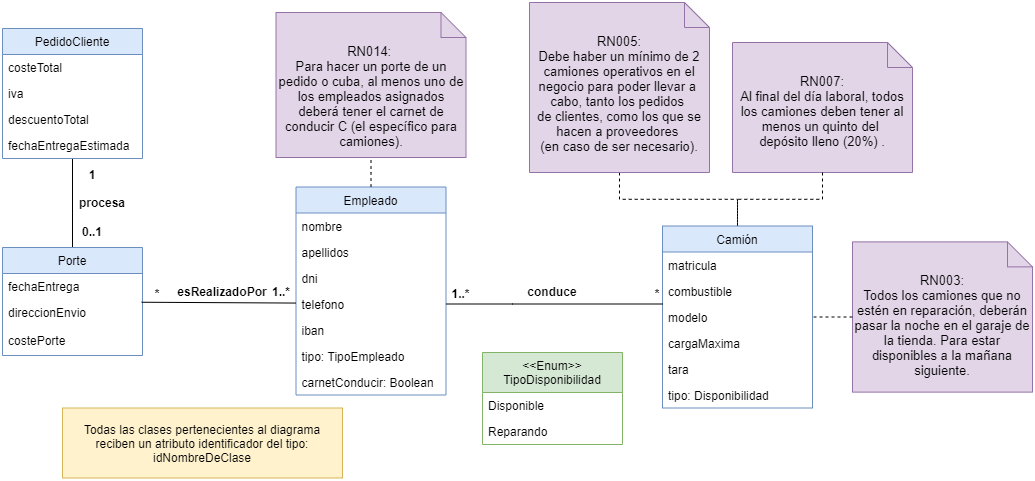

The diagram above was exported from draw.io. Its source (the exported page's mxGraphModel, read from the mxfile embedded in the PNG):
<mxGraphModel dx="269" dy="249" grid="1" gridSize="10" guides="1" tooltips="1" connect="1" arrows="1" fold="1" page="1" pageScale="1" pageWidth="827" pageHeight="1169" math="0" shadow="0">
  <root>
    <mxCell id="YrWHlkpTCd8W8aid4kXS-0" />
    <mxCell id="YrWHlkpTCd8W8aid4kXS-1" parent="YrWHlkpTCd8W8aid4kXS-0" />
    <mxCell id="EyWGApDAbhzqrM-u7KGw-4" style="edgeStyle=orthogonalEdgeStyle;rounded=0;orthogonalLoop=1;jettySize=auto;html=1;endArrow=none;endFill=0;entryX=0.5;entryY=0;entryDx=0;entryDy=0;" parent="YrWHlkpTCd8W8aid4kXS-1" source="EyWGApDAbhzqrM-u7KGw-5" target="ZK1Gw-kCXp6KYPDztH9l-0" edge="1">
      <mxGeometry relative="1" as="geometry">
        <mxPoint x="240.05882352941194" y="584" as="targetPoint" />
        <Array as="points" />
      </mxGeometry>
    </mxCell>
    <mxCell id="EyWGApDAbhzqrM-u7KGw-5" value="PedidoCliente" style="swimlane;fontStyle=0;childLayout=stackLayout;horizontal=1;startSize=26;fillColor=#dae8fc;horizontalStack=0;resizeParent=1;resizeParentMax=0;resizeLast=0;collapsible=1;marginBottom=0;strokeColor=#6c8ebf;" parent="YrWHlkpTCd8W8aid4kXS-1" vertex="1">
      <mxGeometry x="120" y="366" width="140" height="130" as="geometry" />
    </mxCell>
    <mxCell id="EyWGApDAbhzqrM-u7KGw-6" value="costeTotal" style="text;strokeColor=none;fillColor=none;align=left;verticalAlign=top;spacingLeft=4;spacingRight=4;overflow=hidden;rotatable=0;points=[[0,0.5],[1,0.5]];portConstraint=eastwest;" parent="EyWGApDAbhzqrM-u7KGw-5" vertex="1">
      <mxGeometry y="26" width="140" height="26" as="geometry" />
    </mxCell>
    <mxCell id="EyWGApDAbhzqrM-u7KGw-7" value="iva" style="text;strokeColor=none;fillColor=none;align=left;verticalAlign=top;spacingLeft=4;spacingRight=4;overflow=hidden;rotatable=0;points=[[0,0.5],[1,0.5]];portConstraint=eastwest;" parent="EyWGApDAbhzqrM-u7KGw-5" vertex="1">
      <mxGeometry y="52" width="140" height="26" as="geometry" />
    </mxCell>
    <mxCell id="EyWGApDAbhzqrM-u7KGw-8" value="descuentoTotal" style="text;strokeColor=none;fillColor=none;align=left;verticalAlign=top;spacingLeft=4;spacingRight=4;overflow=hidden;rotatable=0;points=[[0,0.5],[1,0.5]];portConstraint=eastwest;" parent="EyWGApDAbhzqrM-u7KGw-5" vertex="1">
      <mxGeometry y="78" width="140" height="26" as="geometry" />
    </mxCell>
    <mxCell id="EyWGApDAbhzqrM-u7KGw-9" value="fechaEntregaEstimada" style="text;strokeColor=none;fillColor=none;align=left;verticalAlign=top;spacingLeft=4;spacingRight=4;overflow=hidden;rotatable=0;points=[[0,0.5],[1,0.5]];portConstraint=eastwest;" parent="EyWGApDAbhzqrM-u7KGw-5" vertex="1">
      <mxGeometry y="104" width="140" height="26" as="geometry" />
    </mxCell>
    <mxCell id="EyWGApDAbhzqrM-u7KGw-23" value="1" style="text;align=center;fontStyle=1;verticalAlign=middle;spacingLeft=3;spacingRight=3;strokeColor=none;rotatable=0;points=[[0,0.5],[1,0.5]];portConstraint=eastwest;" parent="YrWHlkpTCd8W8aid4kXS-1" vertex="1">
      <mxGeometry x="195" y="496" width="30" height="31" as="geometry" />
    </mxCell>
    <mxCell id="EyWGApDAbhzqrM-u7KGw-24" value="0..1" style="text;align=center;fontStyle=1;verticalAlign=middle;spacingLeft=3;spacingRight=3;strokeColor=none;rotatable=0;points=[[0,0.5],[1,0.5]];portConstraint=eastwest;" parent="YrWHlkpTCd8W8aid4kXS-1" vertex="1">
      <mxGeometry x="190" y="554" width="40" height="30" as="geometry" />
    </mxCell>
    <mxCell id="EyWGApDAbhzqrM-u7KGw-31" value="procesa" style="text;align=center;fontStyle=1;verticalAlign=middle;spacingLeft=3;spacingRight=3;strokeColor=none;rotatable=0;points=[[0,0.5],[1,0.5]];portConstraint=eastwest;" parent="YrWHlkpTCd8W8aid4kXS-1" vertex="1">
      <mxGeometry x="180" y="527" width="80" height="26" as="geometry" />
    </mxCell>
    <mxCell id="UmcsU3VRYhidWVZOG0F6-0" value="Empleado" style="swimlane;fontStyle=0;childLayout=stackLayout;horizontal=1;startSize=26;fillColor=#dae8fc;horizontalStack=0;resizeParent=1;resizeParentMax=0;resizeLast=0;collapsible=1;marginBottom=0;strokeColor=#6c8ebf;" parent="YrWHlkpTCd8W8aid4kXS-1" vertex="1">
      <mxGeometry x="413.5" y="524.5" width="150" height="208" as="geometry" />
    </mxCell>
    <mxCell id="UmcsU3VRYhidWVZOG0F6-1" value="nombre" style="text;strokeColor=none;fillColor=none;align=left;verticalAlign=top;spacingLeft=4;spacingRight=4;overflow=hidden;rotatable=0;points=[[0,0.5],[1,0.5]];portConstraint=eastwest;" parent="UmcsU3VRYhidWVZOG0F6-0" vertex="1">
      <mxGeometry y="26" width="150" height="26" as="geometry" />
    </mxCell>
    <mxCell id="UmcsU3VRYhidWVZOG0F6-2" value="apellidos" style="text;strokeColor=none;fillColor=none;align=left;verticalAlign=top;spacingLeft=4;spacingRight=4;overflow=hidden;rotatable=0;points=[[0,0.5],[1,0.5]];portConstraint=eastwest;" parent="UmcsU3VRYhidWVZOG0F6-0" vertex="1">
      <mxGeometry y="52" width="150" height="26" as="geometry" />
    </mxCell>
    <mxCell id="UmcsU3VRYhidWVZOG0F6-3" value="dni" style="text;strokeColor=none;fillColor=none;align=left;verticalAlign=top;spacingLeft=4;spacingRight=4;overflow=hidden;rotatable=0;points=[[0,0.5],[1,0.5]];portConstraint=eastwest;" parent="UmcsU3VRYhidWVZOG0F6-0" vertex="1">
      <mxGeometry y="78" width="150" height="26" as="geometry" />
    </mxCell>
    <mxCell id="UmcsU3VRYhidWVZOG0F6-4" value="telefono" style="text;strokeColor=none;fillColor=none;align=left;verticalAlign=top;spacingLeft=4;spacingRight=4;overflow=hidden;rotatable=0;points=[[0,0.5],[1,0.5]];portConstraint=eastwest;" parent="UmcsU3VRYhidWVZOG0F6-0" vertex="1">
      <mxGeometry y="104" width="150" height="26" as="geometry" />
    </mxCell>
    <mxCell id="UmcsU3VRYhidWVZOG0F6-5" value="iban" style="text;strokeColor=none;fillColor=none;align=left;verticalAlign=top;spacingLeft=4;spacingRight=4;overflow=hidden;rotatable=0;points=[[0,0.5],[1,0.5]];portConstraint=eastwest;" parent="UmcsU3VRYhidWVZOG0F6-0" vertex="1">
      <mxGeometry y="130" width="150" height="26" as="geometry" />
    </mxCell>
    <mxCell id="UmcsU3VRYhidWVZOG0F6-6" value="tipo: TipoEmpleado" style="text;strokeColor=none;fillColor=none;align=left;verticalAlign=top;spacingLeft=4;spacingRight=4;overflow=hidden;rotatable=0;points=[[0,0.5],[1,0.5]];portConstraint=eastwest;" parent="UmcsU3VRYhidWVZOG0F6-0" vertex="1">
      <mxGeometry y="156" width="150" height="26" as="geometry" />
    </mxCell>
    <mxCell id="UmcsU3VRYhidWVZOG0F6-7" value="carnetConducir: Boolean" style="text;strokeColor=none;fillColor=none;align=left;verticalAlign=top;spacingLeft=4;spacingRight=4;overflow=hidden;rotatable=0;points=[[0,0.5],[1,0.5]];portConstraint=eastwest;" parent="UmcsU3VRYhidWVZOG0F6-0" vertex="1">
      <mxGeometry y="182" width="150" height="26" as="geometry" />
    </mxCell>
    <mxCell id="UmcsU3VRYhidWVZOG0F6-8" value="Camión" style="swimlane;fontStyle=0;childLayout=stackLayout;horizontal=1;startSize=26;fillColor=#dae8fc;horizontalStack=0;resizeParent=1;resizeParentMax=0;resizeLast=0;collapsible=1;marginBottom=0;strokeColor=#6c8ebf;" parent="YrWHlkpTCd8W8aid4kXS-1" vertex="1">
      <mxGeometry x="780" y="563.5" width="150" height="182" as="geometry" />
    </mxCell>
    <mxCell id="UmcsU3VRYhidWVZOG0F6-9" value="matricula" style="text;strokeColor=none;fillColor=none;align=left;verticalAlign=top;spacingLeft=4;spacingRight=4;overflow=hidden;rotatable=0;points=[[0,0.5],[1,0.5]];portConstraint=eastwest;" parent="UmcsU3VRYhidWVZOG0F6-8" vertex="1">
      <mxGeometry y="26" width="150" height="26" as="geometry" />
    </mxCell>
    <mxCell id="UmcsU3VRYhidWVZOG0F6-10" value="combustible" style="text;strokeColor=none;fillColor=none;align=left;verticalAlign=top;spacingLeft=4;spacingRight=4;overflow=hidden;rotatable=0;points=[[0,0.5],[1,0.5]];portConstraint=eastwest;" parent="UmcsU3VRYhidWVZOG0F6-8" vertex="1">
      <mxGeometry y="52" width="150" height="26" as="geometry" />
    </mxCell>
    <mxCell id="UmcsU3VRYhidWVZOG0F6-11" value="modelo" style="text;strokeColor=none;fillColor=none;align=left;verticalAlign=top;spacingLeft=4;spacingRight=4;overflow=hidden;rotatable=0;points=[[0,0.5],[1,0.5]];portConstraint=eastwest;" parent="UmcsU3VRYhidWVZOG0F6-8" vertex="1">
      <mxGeometry y="78" width="150" height="26" as="geometry" />
    </mxCell>
    <mxCell id="UmcsU3VRYhidWVZOG0F6-12" value="cargaMaxima" style="text;strokeColor=none;fillColor=none;align=left;verticalAlign=top;spacingLeft=4;spacingRight=4;overflow=hidden;rotatable=0;points=[[0,0.5],[1,0.5]];portConstraint=eastwest;" parent="UmcsU3VRYhidWVZOG0F6-8" vertex="1">
      <mxGeometry y="104" width="150" height="26" as="geometry" />
    </mxCell>
    <mxCell id="UmcsU3VRYhidWVZOG0F6-13" value="tara" style="text;strokeColor=none;fillColor=none;align=left;verticalAlign=top;spacingLeft=4;spacingRight=4;overflow=hidden;rotatable=0;points=[[0,0.5],[1,0.5]];portConstraint=eastwest;" parent="UmcsU3VRYhidWVZOG0F6-8" vertex="1">
      <mxGeometry y="130" width="150" height="26" as="geometry" />
    </mxCell>
    <mxCell id="Nwh2Ha51E8TsjFRrTHVv-0" value="tipo: Disponibilidad" style="text;strokeColor=none;fillColor=none;align=left;verticalAlign=top;spacingLeft=4;spacingRight=4;overflow=hidden;rotatable=0;points=[[0,0.5],[1,0.5]];portConstraint=eastwest;" parent="UmcsU3VRYhidWVZOG0F6-8" vertex="1">
      <mxGeometry y="156" width="150" height="26" as="geometry" />
    </mxCell>
    <mxCell id="UmcsU3VRYhidWVZOG0F6-14" style="edgeStyle=orthogonalEdgeStyle;rounded=0;orthogonalLoop=1;jettySize=auto;html=1;endArrow=none;endFill=0;" parent="YrWHlkpTCd8W8aid4kXS-1" source="UmcsU3VRYhidWVZOG0F6-4" target="UmcsU3VRYhidWVZOG0F6-8" edge="1">
      <mxGeometry relative="1" as="geometry">
        <Array as="points">
          <mxPoint x="630" y="642" />
          <mxPoint x="630" y="642" />
        </Array>
      </mxGeometry>
    </mxCell>
    <mxCell id="UmcsU3VRYhidWVZOG0F6-15" value="*" style="text;align=center;fontStyle=1;verticalAlign=middle;spacingLeft=3;spacingRight=3;strokeColor=none;rotatable=0;points=[[0,0.5],[1,0.5]];portConstraint=eastwest;" parent="YrWHlkpTCd8W8aid4kXS-1" vertex="1">
      <mxGeometry x="760" y="615.5" width="30" height="31" as="geometry" />
    </mxCell>
    <mxCell id="UmcsU3VRYhidWVZOG0F6-17" value="1..*" style="text;align=center;fontStyle=1;verticalAlign=middle;spacingLeft=3;spacingRight=3;strokeColor=none;rotatable=0;points=[[0,0.5],[1,0.5]];portConstraint=eastwest;" parent="YrWHlkpTCd8W8aid4kXS-1" vertex="1">
      <mxGeometry x="563.5" y="615.5" width="30" height="31" as="geometry" />
    </mxCell>
    <mxCell id="ZK1Gw-kCXp6KYPDztH9l-0" value="Porte" style="swimlane;fontStyle=0;childLayout=stackLayout;horizontal=1;startSize=26;fillColor=#dae8fc;horizontalStack=0;resizeParent=1;resizeParentMax=0;resizeLast=0;collapsible=1;marginBottom=0;strokeColor=#6c8ebf;" parent="YrWHlkpTCd8W8aid4kXS-1" vertex="1">
      <mxGeometry x="120" y="585" width="140" height="108" as="geometry" />
    </mxCell>
    <mxCell id="ZK1Gw-kCXp6KYPDztH9l-1" value="fechaEntrega" style="text;strokeColor=none;fillColor=none;align=left;verticalAlign=top;spacingLeft=4;spacingRight=4;overflow=hidden;rotatable=0;points=[[0,0.5],[1,0.5]];portConstraint=eastwest;" parent="ZK1Gw-kCXp6KYPDztH9l-0" vertex="1">
      <mxGeometry y="26" width="140" height="26" as="geometry" />
    </mxCell>
    <mxCell id="ZK1Gw-kCXp6KYPDztH9l-2" value="direccionEnvio" style="text;strokeColor=none;fillColor=none;align=left;verticalAlign=top;spacingLeft=4;spacingRight=4;overflow=hidden;rotatable=0;points=[[0,0.5],[1,0.5]];portConstraint=eastwest;" parent="ZK1Gw-kCXp6KYPDztH9l-0" vertex="1">
      <mxGeometry y="52" width="140" height="28" as="geometry" />
    </mxCell>
    <mxCell id="ZK1Gw-kCXp6KYPDztH9l-3" value="costePorte" style="text;strokeColor=none;fillColor=none;align=left;verticalAlign=top;spacingLeft=4;spacingRight=4;overflow=hidden;rotatable=0;points=[[0,0.5],[1,0.5]];portConstraint=eastwest;" parent="ZK1Gw-kCXp6KYPDztH9l-0" vertex="1">
      <mxGeometry y="80" width="140" height="28" as="geometry" />
    </mxCell>
    <mxCell id="ZK1Gw-kCXp6KYPDztH9l-4" value="" style="endArrow=none;html=1;exitX=0.994;exitY=0.098;exitDx=0;exitDy=0;entryX=0.98;entryY=0.889;entryDx=0;entryDy=0;entryPerimeter=0;exitPerimeter=0;" parent="YrWHlkpTCd8W8aid4kXS-1" source="ZK1Gw-kCXp6KYPDztH9l-2" target="XqATAH7LW-HbSeOj33fU-0" edge="1">
      <mxGeometry width="50" height="50" relative="1" as="geometry">
        <mxPoint x="330" y="560" as="sourcePoint" />
        <mxPoint x="380" y="510" as="targetPoint" />
      </mxGeometry>
    </mxCell>
    <mxCell id="hmNoNgu9lGok5zxj1mdw-1" value="esRealizadoPor" style="text;align=center;fontStyle=1;verticalAlign=middle;spacingLeft=3;spacingRight=3;strokeColor=none;rotatable=0;points=[[0,0.5],[1,0.5]];portConstraint=eastwest;" parent="YrWHlkpTCd8W8aid4kXS-1" vertex="1">
      <mxGeometry x="300" y="615.5" width="80" height="26" as="geometry" />
    </mxCell>
    <mxCell id="XqATAH7LW-HbSeOj33fU-0" value="1..*" style="text;align=center;fontStyle=1;verticalAlign=middle;spacingLeft=3;spacingRight=3;strokeColor=none;rotatable=0;points=[[0,0.5],[1,0.5]];portConstraint=eastwest;" parent="YrWHlkpTCd8W8aid4kXS-1" vertex="1">
      <mxGeometry x="384" y="613" width="30" height="31" as="geometry" />
    </mxCell>
    <mxCell id="XqATAH7LW-HbSeOj33fU-1" value="*" style="text;align=center;fontStyle=1;verticalAlign=middle;spacingLeft=3;spacingRight=3;strokeColor=none;rotatable=0;points=[[0,0.5],[1,0.5]];portConstraint=eastwest;" parent="YrWHlkpTCd8W8aid4kXS-1" vertex="1">
      <mxGeometry x="260" y="615.5" width="30" height="31" as="geometry" />
    </mxCell>
    <mxCell id="Zui7K77wkxhxOXVItnwB-2" style="edgeStyle=orthogonalEdgeStyle;rounded=0;orthogonalLoop=1;jettySize=auto;html=1;exitX=0.5;exitY=1;exitDx=0;exitDy=0;exitPerimeter=0;dashed=1;endArrow=none;endFill=0;" parent="YrWHlkpTCd8W8aid4kXS-1" source="Zui7K77wkxhxOXVItnwB-0" target="UmcsU3VRYhidWVZOG0F6-8" edge="1">
      <mxGeometry relative="1" as="geometry" />
    </mxCell>
    <mxCell id="Zui7K77wkxhxOXVItnwB-0" value="&lt;font style=&quot;font-size: 13px&quot;&gt;RN005:&lt;/font&gt;&lt;br&gt;&lt;div id=&quot;CRQ-0005-description-html&quot; style=&quot;font-size: 13px&quot;&gt;Debe haber un mínimo de 2 camiones operativos en el negocio para poder llevar a &lt;br&gt;cabo, tanto los &lt;a title=&quot;Pedido, Pedidos: ncargo de géneros hecho a un fabricante o vendedor. Referidos principalmente a los clientes o proveedores del negocio.&quot; class=&quot;rem_ref&quot;&gt;pedidos&lt;/a&gt; &lt;br&gt;de clientes, como los que se hacen a &lt;a title=&quot;Proveedor, Proveedores: Dicho de una persona o de una empresa: Que provee o abastece de todo lo necesario para un fin a grandes grupos, asociaciones, comunidades. &amp;lt;br/&amp;gt;El número de estos en nuestro caso, no es mayor de 5 habituales.&quot; class=&quot;rem_ref&quot;&gt;proveedores&lt;/a&gt; &lt;br&gt;(en caso de ser necesario).&lt;/div&gt;&lt;br&gt;" style="shape=note2;boundedLbl=1;whiteSpace=wrap;html=1;size=25;verticalAlign=top;align=center;fillColor=#e1d5e7;strokeColor=#9673a6;" parent="YrWHlkpTCd8W8aid4kXS-1" vertex="1">
      <mxGeometry x="647" y="340" width="180" height="170" as="geometry" />
    </mxCell>
    <mxCell id="Zui7K77wkxhxOXVItnwB-1" value="&lt;font style=&quot;font-size: 13px&quot;&gt;RN007:&lt;/font&gt;&lt;br&gt;&lt;font style=&quot;font-size: 13px&quot;&gt;Al final del día laboral, todos los camiones deben tener al menos un quinto del &lt;br/&gt;depósito lleno (20%) .&lt;/font&gt;" style="shape=note2;boundedLbl=1;whiteSpace=wrap;html=1;size=25;verticalAlign=top;align=center;fillColor=#e1d5e7;strokeColor=#9673a6;" parent="YrWHlkpTCd8W8aid4kXS-1" vertex="1">
      <mxGeometry x="850" y="380" width="180" height="130" as="geometry" />
    </mxCell>
    <mxCell id="Zui7K77wkxhxOXVItnwB-3" style="edgeStyle=orthogonalEdgeStyle;rounded=0;orthogonalLoop=1;jettySize=auto;html=1;exitX=0.5;exitY=1;exitDx=0;exitDy=0;exitPerimeter=0;dashed=1;endArrow=none;endFill=0;entryX=0.5;entryY=0;entryDx=0;entryDy=0;" parent="YrWHlkpTCd8W8aid4kXS-1" source="Zui7K77wkxhxOXVItnwB-1" target="UmcsU3VRYhidWVZOG0F6-8" edge="1">
      <mxGeometry relative="1" as="geometry">
        <mxPoint x="827" y="550" as="sourcePoint" />
        <mxPoint x="730" y="560" as="targetPoint" />
      </mxGeometry>
    </mxCell>
    <mxCell id="81pcD9t7wVSrulBl7SSo-0" value="&lt;font style=&quot;font-size: 13px&quot;&gt;RN014:&amp;nbsp;&lt;br&gt;&lt;/font&gt;&lt;span style=&quot;font-size: 13px&quot;&gt;Para hacer un porte de un pedido o cuba, al menos uno de los empleados asignados deberá tener el carnet de conducir C (el específico para camiones).&lt;/span&gt;" style="shape=note2;boundedLbl=1;whiteSpace=wrap;html=1;size=25;verticalAlign=top;align=center;fillColor=#e1d5e7;strokeColor=#9673a6;" parent="YrWHlkpTCd8W8aid4kXS-1" vertex="1">
      <mxGeometry x="393.5" y="350" width="190" height="145" as="geometry" />
    </mxCell>
    <mxCell id="81pcD9t7wVSrulBl7SSo-1" style="edgeStyle=orthogonalEdgeStyle;rounded=0;orthogonalLoop=1;jettySize=auto;html=1;exitX=0.5;exitY=0;exitDx=0;exitDy=0;dashed=1;endArrow=none;endFill=0;entryX=0.5;entryY=1;entryDx=0;entryDy=0;entryPerimeter=0;" parent="YrWHlkpTCd8W8aid4kXS-1" source="UmcsU3VRYhidWVZOG0F6-0" target="81pcD9t7wVSrulBl7SSo-0" edge="1">
      <mxGeometry relative="1" as="geometry">
        <mxPoint x="241" y="800" as="sourcePoint" />
        <mxPoint x="351" y="853.5" as="targetPoint" />
        <Array as="points">
          <mxPoint x="489" y="510" />
          <mxPoint x="489" y="510" />
          <mxPoint x="489" y="495" />
        </Array>
      </mxGeometry>
    </mxCell>
    <mxCell id="KxTLcNtmBn-t5McXkREV-0" value="conduce" style="text;align=center;fontStyle=1;verticalAlign=middle;spacingLeft=3;spacingRight=3;strokeColor=none;rotatable=0;points=[[0,0.5],[1,0.5]];portConstraint=eastwest;" parent="YrWHlkpTCd8W8aid4kXS-1" vertex="1">
      <mxGeometry x="630" y="615.5" width="80" height="26" as="geometry" />
    </mxCell>
    <mxCell id="D2jRjWFfSsGxkgo9euOj-0" value="&lt;font style=&quot;font-size: 13px&quot;&gt;RN003:&lt;/font&gt;&lt;br&gt;&lt;span style=&quot;font-size: 13px&quot;&gt;Todos los camiones que no estén en reparación, deberán pasar la noche en el garaje de la tienda. Para estar disponibles a la mañana siguiente.&lt;/span&gt;" style="shape=note2;boundedLbl=1;whiteSpace=wrap;html=1;size=25;verticalAlign=top;align=center;fillColor=#e1d5e7;strokeColor=#9673a6;" parent="YrWHlkpTCd8W8aid4kXS-1" vertex="1">
      <mxGeometry x="970" y="579.37" width="180" height="150.25" as="geometry" />
    </mxCell>
    <mxCell id="D2jRjWFfSsGxkgo9euOj-1" style="edgeStyle=orthogonalEdgeStyle;rounded=0;orthogonalLoop=1;jettySize=auto;html=1;exitX=0;exitY=0.5;exitDx=0;exitDy=0;exitPerimeter=0;dashed=1;endArrow=none;endFill=0;entryX=1;entryY=0.5;entryDx=0;entryDy=0;" parent="YrWHlkpTCd8W8aid4kXS-1" source="D2jRjWFfSsGxkgo9euOj-0" target="UmcsU3VRYhidWVZOG0F6-11" edge="1">
      <mxGeometry relative="1" as="geometry">
        <mxPoint x="1010" y="800" as="sourcePoint" />
        <mxPoint x="920" y="655" as="targetPoint" />
      </mxGeometry>
    </mxCell>
    <mxCell id="rgC1ldtlyVZjkO50Ky04-0" value="&#10;&lt;&lt;Enum&gt;&gt;&#10;TipoDisponibilidad&#10;" style="swimlane;fontStyle=0;childLayout=stackLayout;horizontal=1;startSize=40;fillColor=#d5e8d4;horizontalStack=0;resizeParent=1;resizeParentMax=0;resizeLast=0;collapsible=1;marginBottom=0;strokeColor=#82b366;" parent="YrWHlkpTCd8W8aid4kXS-1" vertex="1">
      <mxGeometry x="600" y="690" width="140" height="92" as="geometry" />
    </mxCell>
    <mxCell id="rgC1ldtlyVZjkO50Ky04-1" value="Disponible" style="text;strokeColor=none;fillColor=none;align=left;verticalAlign=top;spacingLeft=4;spacingRight=4;overflow=hidden;rotatable=0;points=[[0,0.5],[1,0.5]];portConstraint=eastwest;" parent="rgC1ldtlyVZjkO50Ky04-0" vertex="1">
      <mxGeometry y="40" width="140" height="26" as="geometry" />
    </mxCell>
    <mxCell id="rgC1ldtlyVZjkO50Ky04-2" value="Reparando" style="text;strokeColor=none;fillColor=none;align=left;verticalAlign=top;spacingLeft=4;spacingRight=4;overflow=hidden;rotatable=0;points=[[0,0.5],[1,0.5]];portConstraint=eastwest;" parent="rgC1ldtlyVZjkO50Ky04-0" vertex="1">
      <mxGeometry y="66" width="140" height="26" as="geometry" />
    </mxCell>
    <mxCell id="rZAsO-nt_nluSeqDsndK-0" value="Todas las clases pertenecientes al diagrama reciben un atributo identificador del tipo:&lt;br&gt;idNombreDeClase" style="rounded=0;whiteSpace=wrap;html=1;fillColor=#fff2cc;strokeColor=#d6b656;" parent="YrWHlkpTCd8W8aid4kXS-1" vertex="1">
      <mxGeometry x="180" y="745.5" width="280" height="70" as="geometry" />
    </mxCell>
  </root>
</mxGraphModel>